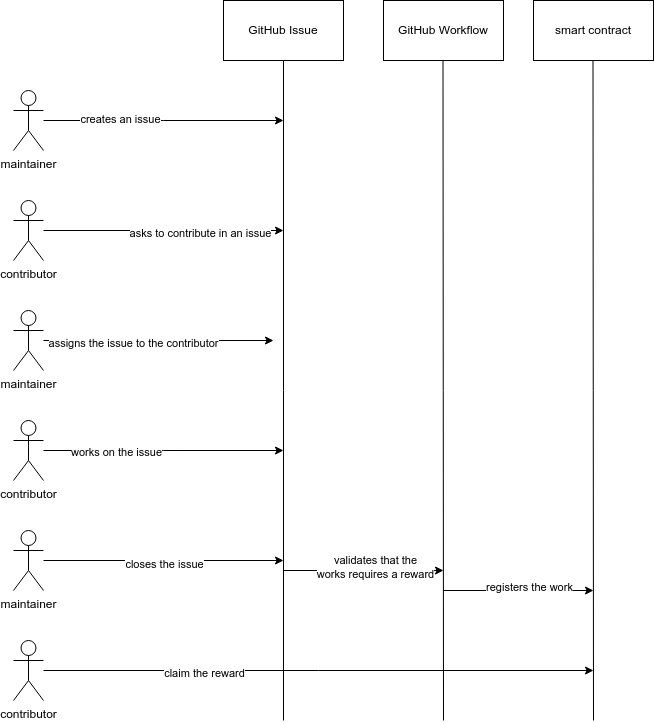

The diagram above was exported from draw.io. Its source (the exported page's mxGraphModel, read from the mxfile embedded in the PNG):
<mxGraphModel dx="1434" dy="784" grid="1" gridSize="10" guides="1" tooltips="1" connect="1" arrows="1" fold="1" page="1" pageScale="1" pageWidth="850" pageHeight="1100" math="0" shadow="0">
  <root>
    <mxCell id="0" />
    <mxCell id="1" parent="0" />
    <mxCell id="ZmC6dYW7CmOVKCzGOxW0-1" value="GitHub Issue" style="rounded=0;whiteSpace=wrap;html=1;" vertex="1" parent="1">
      <mxGeometry x="250" y="140" width="120" height="60" as="geometry" />
    </mxCell>
    <mxCell id="ZmC6dYW7CmOVKCzGOxW0-15" style="edgeStyle=orthogonalEdgeStyle;rounded=0;orthogonalLoop=1;jettySize=auto;html=1;" edge="1" parent="1" source="ZmC6dYW7CmOVKCzGOxW0-3">
      <mxGeometry relative="1" as="geometry">
        <mxPoint x="310" y="370" as="targetPoint" />
      </mxGeometry>
    </mxCell>
    <mxCell id="ZmC6dYW7CmOVKCzGOxW0-16" value="asks to contribute in an issue" style="edgeLabel;html=1;align=center;verticalAlign=middle;resizable=0;points=[];" vertex="1" connectable="0" parent="ZmC6dYW7CmOVKCzGOxW0-15">
      <mxGeometry x="0.3097" y="-2" relative="1" as="geometry">
        <mxPoint as="offset" />
      </mxGeometry>
    </mxCell>
    <mxCell id="ZmC6dYW7CmOVKCzGOxW0-3" value="contributor" style="shape=umlActor;verticalLabelPosition=bottom;verticalAlign=top;html=1;outlineConnect=0;" vertex="1" parent="1">
      <mxGeometry x="40" y="340" width="30" height="60" as="geometry" />
    </mxCell>
    <mxCell id="ZmC6dYW7CmOVKCzGOxW0-13" style="edgeStyle=orthogonalEdgeStyle;rounded=0;orthogonalLoop=1;jettySize=auto;html=1;" edge="1" parent="1" source="ZmC6dYW7CmOVKCzGOxW0-4">
      <mxGeometry relative="1" as="geometry">
        <mxPoint x="310" y="260" as="targetPoint" />
      </mxGeometry>
    </mxCell>
    <mxCell id="ZmC6dYW7CmOVKCzGOxW0-14" value="creates an issue" style="edgeLabel;html=1;align=center;verticalAlign=middle;resizable=0;points=[];" vertex="1" connectable="0" parent="ZmC6dYW7CmOVKCzGOxW0-13">
      <mxGeometry x="-0.368" y="2" relative="1" as="geometry">
        <mxPoint as="offset" />
      </mxGeometry>
    </mxCell>
    <mxCell id="ZmC6dYW7CmOVKCzGOxW0-4" value="maintainer&lt;br&gt;" style="shape=umlActor;verticalLabelPosition=bottom;verticalAlign=top;html=1;outlineConnect=0;" vertex="1" parent="1">
      <mxGeometry x="40" y="230" width="30" height="60" as="geometry" />
    </mxCell>
    <mxCell id="ZmC6dYW7CmOVKCzGOxW0-5" value="GitHub Workflow" style="rounded=0;whiteSpace=wrap;html=1;" vertex="1" parent="1">
      <mxGeometry x="410" y="140" width="120" height="60" as="geometry" />
    </mxCell>
    <mxCell id="ZmC6dYW7CmOVKCzGOxW0-6" value="smart contract" style="rounded=0;whiteSpace=wrap;html=1;" vertex="1" parent="1">
      <mxGeometry x="560" y="140" width="120" height="60" as="geometry" />
    </mxCell>
    <mxCell id="ZmC6dYW7CmOVKCzGOxW0-9" value="" style="endArrow=none;html=1;rounded=0;" edge="1" parent="1" target="ZmC6dYW7CmOVKCzGOxW0-1">
      <mxGeometry width="50" height="50" relative="1" as="geometry">
        <mxPoint x="310" y="860" as="sourcePoint" />
        <mxPoint x="450" y="380" as="targetPoint" />
      </mxGeometry>
    </mxCell>
    <mxCell id="ZmC6dYW7CmOVKCzGOxW0-10" value="" style="endArrow=none;html=1;rounded=0;" edge="1" parent="1">
      <mxGeometry width="50" height="50" relative="1" as="geometry">
        <mxPoint x="470" y="860" as="sourcePoint" />
        <mxPoint x="469.5" y="200" as="targetPoint" />
      </mxGeometry>
    </mxCell>
    <mxCell id="ZmC6dYW7CmOVKCzGOxW0-11" value="" style="endArrow=none;html=1;rounded=0;" edge="1" parent="1">
      <mxGeometry width="50" height="50" relative="1" as="geometry">
        <mxPoint x="620" y="860" as="sourcePoint" />
        <mxPoint x="619.5" y="200" as="targetPoint" />
      </mxGeometry>
    </mxCell>
    <mxCell id="ZmC6dYW7CmOVKCzGOxW0-18" style="edgeStyle=orthogonalEdgeStyle;rounded=0;orthogonalLoop=1;jettySize=auto;html=1;" edge="1" parent="1" source="ZmC6dYW7CmOVKCzGOxW0-17">
      <mxGeometry relative="1" as="geometry">
        <mxPoint x="300" y="480" as="targetPoint" />
      </mxGeometry>
    </mxCell>
    <mxCell id="ZmC6dYW7CmOVKCzGOxW0-20" value="assigns the issue to the contributor" style="edgeLabel;html=1;align=center;verticalAlign=middle;resizable=0;points=[];" vertex="1" connectable="0" parent="ZmC6dYW7CmOVKCzGOxW0-18">
      <mxGeometry x="-0.2278" y="-2" relative="1" as="geometry">
        <mxPoint as="offset" />
      </mxGeometry>
    </mxCell>
    <mxCell id="ZmC6dYW7CmOVKCzGOxW0-17" value="maintainer&lt;br&gt;" style="shape=umlActor;verticalLabelPosition=bottom;verticalAlign=top;html=1;outlineConnect=0;" vertex="1" parent="1">
      <mxGeometry x="40" y="450" width="30" height="60" as="geometry" />
    </mxCell>
    <mxCell id="ZmC6dYW7CmOVKCzGOxW0-23" style="edgeStyle=orthogonalEdgeStyle;rounded=0;orthogonalLoop=1;jettySize=auto;html=1;" edge="1" parent="1" source="ZmC6dYW7CmOVKCzGOxW0-22">
      <mxGeometry relative="1" as="geometry">
        <mxPoint x="310" y="590" as="targetPoint" />
      </mxGeometry>
    </mxCell>
    <mxCell id="ZmC6dYW7CmOVKCzGOxW0-24" value="works on the issue" style="edgeLabel;html=1;align=center;verticalAlign=middle;resizable=0;points=[];" vertex="1" connectable="0" parent="ZmC6dYW7CmOVKCzGOxW0-23">
      <mxGeometry x="-0.4012" y="-1" relative="1" as="geometry">
        <mxPoint as="offset" />
      </mxGeometry>
    </mxCell>
    <mxCell id="ZmC6dYW7CmOVKCzGOxW0-22" value="contributor" style="shape=umlActor;verticalLabelPosition=bottom;verticalAlign=top;html=1;outlineConnect=0;" vertex="1" parent="1">
      <mxGeometry x="40" y="560" width="30" height="60" as="geometry" />
    </mxCell>
    <mxCell id="ZmC6dYW7CmOVKCzGOxW0-27" style="edgeStyle=orthogonalEdgeStyle;rounded=0;orthogonalLoop=1;jettySize=auto;html=1;" edge="1" parent="1" source="ZmC6dYW7CmOVKCzGOxW0-25">
      <mxGeometry relative="1" as="geometry">
        <mxPoint x="310" y="700" as="targetPoint" />
      </mxGeometry>
    </mxCell>
    <mxCell id="ZmC6dYW7CmOVKCzGOxW0-28" value="closes the issue" style="edgeLabel;html=1;align=center;verticalAlign=middle;resizable=0;points=[];" vertex="1" connectable="0" parent="ZmC6dYW7CmOVKCzGOxW0-27">
      <mxGeometry x="0.0103" y="-3" relative="1" as="geometry">
        <mxPoint as="offset" />
      </mxGeometry>
    </mxCell>
    <mxCell id="ZmC6dYW7CmOVKCzGOxW0-25" value="maintainer&lt;br&gt;" style="shape=umlActor;verticalLabelPosition=bottom;verticalAlign=top;html=1;outlineConnect=0;" vertex="1" parent="1">
      <mxGeometry x="40" y="670" width="30" height="60" as="geometry" />
    </mxCell>
    <mxCell id="ZmC6dYW7CmOVKCzGOxW0-32" value="" style="endArrow=classic;html=1;rounded=0;" edge="1" parent="1">
      <mxGeometry width="50" height="50" relative="1" as="geometry">
        <mxPoint x="310" y="710" as="sourcePoint" />
        <mxPoint x="470" y="710" as="targetPoint" />
      </mxGeometry>
    </mxCell>
    <mxCell id="ZmC6dYW7CmOVKCzGOxW0-33" value="validates that the &lt;br&gt;works requires a reward" style="edgeLabel;html=1;align=center;verticalAlign=middle;resizable=0;points=[];" vertex="1" connectable="0" parent="ZmC6dYW7CmOVKCzGOxW0-32">
      <mxGeometry x="0.1375" y="4" relative="1" as="geometry">
        <mxPoint as="offset" />
      </mxGeometry>
    </mxCell>
    <mxCell id="ZmC6dYW7CmOVKCzGOxW0-37" value="" style="endArrow=classic;html=1;rounded=0;" edge="1" parent="1">
      <mxGeometry width="50" height="50" relative="1" as="geometry">
        <mxPoint x="470" y="730" as="sourcePoint" />
        <mxPoint x="620" y="730" as="targetPoint" />
      </mxGeometry>
    </mxCell>
    <mxCell id="ZmC6dYW7CmOVKCzGOxW0-38" value="registers the work" style="edgeLabel;html=1;align=center;verticalAlign=middle;resizable=0;points=[];" vertex="1" connectable="0" parent="ZmC6dYW7CmOVKCzGOxW0-37">
      <mxGeometry x="0.1375" y="4" relative="1" as="geometry">
        <mxPoint as="offset" />
      </mxGeometry>
    </mxCell>
    <mxCell id="ZmC6dYW7CmOVKCzGOxW0-40" style="edgeStyle=orthogonalEdgeStyle;rounded=0;orthogonalLoop=1;jettySize=auto;html=1;" edge="1" parent="1" source="ZmC6dYW7CmOVKCzGOxW0-39">
      <mxGeometry relative="1" as="geometry">
        <mxPoint x="620" y="810" as="targetPoint" />
      </mxGeometry>
    </mxCell>
    <mxCell id="ZmC6dYW7CmOVKCzGOxW0-42" value="claim the reward" style="edgeLabel;html=1;align=center;verticalAlign=middle;resizable=0;points=[];" vertex="1" connectable="0" parent="ZmC6dYW7CmOVKCzGOxW0-40">
      <mxGeometry x="-0.4187" y="-2" relative="1" as="geometry">
        <mxPoint as="offset" />
      </mxGeometry>
    </mxCell>
    <mxCell id="ZmC6dYW7CmOVKCzGOxW0-39" value="contributor" style="shape=umlActor;verticalLabelPosition=bottom;verticalAlign=top;html=1;outlineConnect=0;" vertex="1" parent="1">
      <mxGeometry x="40" y="780" width="30" height="60" as="geometry" />
    </mxCell>
  </root>
</mxGraphModel>